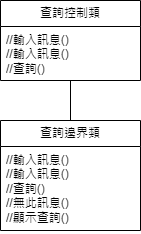

The diagram above was exported from draw.io. Its source (the exported page's mxGraphModel, read from the mxfile embedded in the PNG):
<mxGraphModel dx="1235" dy="731" grid="1" gridSize="10" guides="1" tooltips="1" connect="1" arrows="1" fold="1" page="1" pageScale="1" pageWidth="827" pageHeight="1169" math="0" shadow="0">
  <root>
    <mxCell id="WIyWlLk6GJQsqaUBKTNV-0" />
    <mxCell id="WIyWlLk6GJQsqaUBKTNV-1" parent="WIyWlLk6GJQsqaUBKTNV-0" />
    <mxCell id="q68nCGGydoX_3qnlbrFk-227" value="查詢控制類" style="swimlane;fontStyle=0;childLayout=stackLayout;horizontal=1;startSize=26;fillColor=none;horizontalStack=0;resizeParent=1;resizeParentMax=0;resizeLast=0;collapsible=1;marginBottom=0;whiteSpace=wrap;html=1;" vertex="1" parent="WIyWlLk6GJQsqaUBKTNV-1">
      <mxGeometry x="320" y="140" width="140" height="80" as="geometry" />
    </mxCell>
    <mxCell id="q68nCGGydoX_3qnlbrFk-228" value="//輸入訊息()&lt;br&gt;//輸入訊息()&lt;br&gt;//查詢()" style="text;strokeColor=none;fillColor=none;align=left;verticalAlign=top;spacingLeft=4;spacingRight=4;overflow=hidden;rotatable=0;points=[[0,0.5],[1,0.5]];portConstraint=eastwest;whiteSpace=wrap;html=1;" vertex="1" parent="q68nCGGydoX_3qnlbrFk-227">
      <mxGeometry y="26" width="140" height="54" as="geometry" />
    </mxCell>
    <mxCell id="q68nCGGydoX_3qnlbrFk-231" value="查詢邊界類" style="swimlane;fontStyle=0;childLayout=stackLayout;horizontal=1;startSize=26;fillColor=none;horizontalStack=0;resizeParent=1;resizeParentMax=0;resizeLast=0;collapsible=1;marginBottom=0;whiteSpace=wrap;html=1;" vertex="1" parent="WIyWlLk6GJQsqaUBKTNV-1">
      <mxGeometry x="320" y="260" width="140" height="110" as="geometry" />
    </mxCell>
    <mxCell id="q68nCGGydoX_3qnlbrFk-232" value="//輸入訊息()&lt;br&gt;//輸入訊息()&lt;br&gt;//查詢()&lt;br style=&quot;border-color: var(--border-color);&quot;&gt;//無此訊息()&lt;br style=&quot;border-color: var(--border-color);&quot;&gt;//顯示查詢()" style="text;strokeColor=none;fillColor=none;align=left;verticalAlign=top;spacingLeft=4;spacingRight=4;overflow=hidden;rotatable=0;points=[[0,0.5],[1,0.5]];portConstraint=eastwest;whiteSpace=wrap;html=1;" vertex="1" parent="q68nCGGydoX_3qnlbrFk-231">
      <mxGeometry y="26" width="140" height="84" as="geometry" />
    </mxCell>
    <mxCell id="q68nCGGydoX_3qnlbrFk-233" value="" style="endArrow=none;endFill=0;endSize=12;html=1;rounded=0;entryX=0.5;entryY=0;entryDx=0;entryDy=0;" edge="1" parent="WIyWlLk6GJQsqaUBKTNV-1" target="q68nCGGydoX_3qnlbrFk-231">
      <mxGeometry width="160" relative="1" as="geometry">
        <mxPoint x="390" y="220" as="sourcePoint" />
        <mxPoint x="490" y="170" as="targetPoint" />
      </mxGeometry>
    </mxCell>
  </root>
</mxGraphModel>